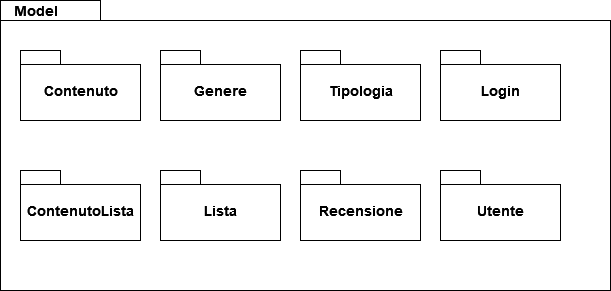

The diagram above was exported from draw.io. Its source (the exported page's mxGraphModel, read from the mxfile embedded in the PNG):
<mxGraphModel dx="1335" dy="563" grid="1" gridSize="10" guides="1" tooltips="1" connect="1" arrows="1" fold="1" page="1" pageScale="1" pageWidth="827" pageHeight="1169" math="0" shadow="0">
  <root>
    <mxCell id="0" />
    <mxCell id="1" parent="0" />
    <mxCell id="c1iqWmHCEpPBOMIHqLAP-1" value="" style="shape=folder;fontStyle=1;spacingTop=10;tabWidth=100;tabHeight=20;tabPosition=left;html=1;" vertex="1" parent="1">
      <mxGeometry x="-80" y="220" width="610" height="290" as="geometry" />
    </mxCell>
    <mxCell id="c1iqWmHCEpPBOMIHqLAP-2" value="&lt;div&gt;&lt;b&gt;&lt;font style=&quot;font-size: 14px&quot;&gt;Model&lt;/font&gt;&lt;/b&gt;&lt;/div&gt;" style="text;html=1;align=center;verticalAlign=middle;resizable=0;points=[];autosize=1;strokeColor=none;fillColor=none;" vertex="1" parent="1">
      <mxGeometry x="-75" y="220" width="60" height="20" as="geometry" />
    </mxCell>
    <mxCell id="c1iqWmHCEpPBOMIHqLAP-3" value="Contenuto" style="shape=folder;fontStyle=1;spacingTop=10;tabWidth=40;tabHeight=14;tabPosition=left;html=1;fontSize=14;" vertex="1" parent="1">
      <mxGeometry x="-60" y="270" width="120" height="70" as="geometry" />
    </mxCell>
    <mxCell id="c1iqWmHCEpPBOMIHqLAP-4" value="ContenutoLista" style="shape=folder;fontStyle=1;spacingTop=10;tabWidth=40;tabHeight=14;tabPosition=left;html=1;fontSize=14;" vertex="1" parent="1">
      <mxGeometry x="-60" y="390" width="120" height="70" as="geometry" />
    </mxCell>
    <mxCell id="c1iqWmHCEpPBOMIHqLAP-5" value="Genere" style="shape=folder;fontStyle=1;spacingTop=10;tabWidth=40;tabHeight=14;tabPosition=left;html=1;fontSize=14;" vertex="1" parent="1">
      <mxGeometry x="80" y="270" width="120" height="70" as="geometry" />
    </mxCell>
    <mxCell id="c1iqWmHCEpPBOMIHqLAP-6" value="Lista" style="shape=folder;fontStyle=1;spacingTop=10;tabWidth=40;tabHeight=14;tabPosition=left;html=1;fontSize=14;" vertex="1" parent="1">
      <mxGeometry x="80" y="390" width="120" height="70" as="geometry" />
    </mxCell>
    <mxCell id="c1iqWmHCEpPBOMIHqLAP-7" value="Login" style="shape=folder;fontStyle=1;spacingTop=10;tabWidth=40;tabHeight=14;tabPosition=left;html=1;fontSize=14;" vertex="1" parent="1">
      <mxGeometry x="360" y="270" width="120" height="70" as="geometry" />
    </mxCell>
    <mxCell id="c1iqWmHCEpPBOMIHqLAP-8" value="Recensione" style="shape=folder;fontStyle=1;spacingTop=10;tabWidth=40;tabHeight=14;tabPosition=left;html=1;fontSize=14;" vertex="1" parent="1">
      <mxGeometry x="220" y="390" width="120" height="70" as="geometry" />
    </mxCell>
    <mxCell id="c1iqWmHCEpPBOMIHqLAP-9" value="Tipologia" style="shape=folder;fontStyle=1;spacingTop=10;tabWidth=40;tabHeight=14;tabPosition=left;html=1;fontSize=14;" vertex="1" parent="1">
      <mxGeometry x="220" y="270" width="120" height="70" as="geometry" />
    </mxCell>
    <mxCell id="c1iqWmHCEpPBOMIHqLAP-10" value="Utente" style="shape=folder;fontStyle=1;spacingTop=10;tabWidth=40;tabHeight=14;tabPosition=left;html=1;fontSize=14;" vertex="1" parent="1">
      <mxGeometry x="360" y="390" width="120" height="70" as="geometry" />
    </mxCell>
  </root>
</mxGraphModel>